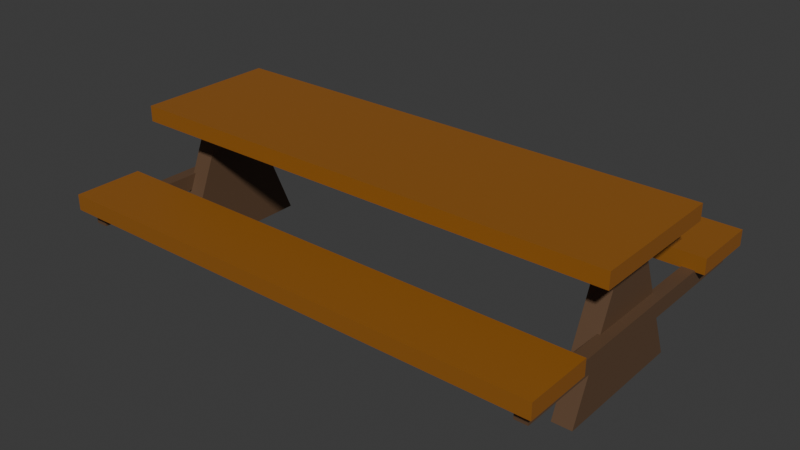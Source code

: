# Source: bench.blend  (saved by Blender 4.3.34; exported with 4.5.12 LTS)
import bpy
from mathutils import Matrix  # noqa: F401  (used for matrix-valued properties, if any)

bpy.ops.wm.read_factory_settings(use_empty=True)
scene = bpy.context.scene
scene.name = 'Scene'

# ---- collections
col_collection = bpy.data.collections.new('Collection'); scene.collection.children.link(col_collection)

# ---- materials (node trees are filled in below, after node groups)
mat_material_001 = bpy.data.materials.new('Material.001')
mat_material = bpy.data.materials.new('Material')
mat_material.alpha_threshold = 0.0
mat_material.use_transparent_shadow = False
mat_material.roughness = 0.5
mat_material.line_color = (0.0, 0.0, 0.0, 1.0)

# ---- material node trees
mat_material_001.use_nodes = True; mat_material_001.node_tree.nodes.clear()
_N = mat_material_001.node_tree.nodes; _L = mat_material_001.node_tree.links
n0 = _N.new('ShaderNodeBsdfPrincipled'); n0.name = 'Principled BSDF'; n0.location = (10, 300)
n0.inputs[0].default_value = (0.2948, 0.108, 0.01336, 1.0)
n1 = _N.new('ShaderNodeOutputMaterial'); n1.name = 'Material Output'; n1.location = (300, 300)
_L.new(n0.outputs[0], n1.inputs[0])
n1.is_active_output = True
mat_material.use_nodes = True; mat_material.node_tree.nodes.clear()
_N = mat_material.node_tree.nodes; _L = mat_material.node_tree.links
n0 = _N.new('ShaderNodeOutputMaterial'); n0.name = 'Material Output'; n0.location = (300, 300)
n1 = _N.new('ShaderNodeBsdfPrincipled'); n1.name = 'Principled BSDF'; n1.location = (10, 300)
n1.inputs[0].default_value = (0.1215, 0.06753, 0.03652, 1.0)
n1.inputs[3].default_value = 1.45
_L.new(n1.outputs[0], n0.inputs[0])
n0.is_active_output = True

# ---- world
world_world = bpy.data.worlds.new('World'); scene.world = world_world
world_world.use_nodes = True; world_world.node_tree.nodes.clear()
_N = world_world.node_tree.nodes; _L = world_world.node_tree.links
n0 = _N.new('ShaderNodeOutputWorld'); n0.name = 'World Output'; n0.location = (300, 300)
n1 = _N.new('ShaderNodeBackground'); n1.name = 'Background'; n1.location = (10, 300)
n1.inputs[0].default_value = (0.05088, 0.05088, 0.05088, 1.0)
_L.new(n1.outputs[0], n0.inputs[0])
n0.is_active_output = True
world_world.color = (0.05088, 0.05088, 0.05088)
world_world.sun_shadow_jitter_overblur = 0.0

# ---- meshes
me_cube = bpy.data.meshes.new('Cube')
me_cube.from_pydata([(-1.0, -1.0, -1.0), (-1.0, -1.0, 1.0), (-1.0, 1.0, -1.0), (-1.0, 1.0, 1.0), (1.0, -1.0, -1.0), (1.0, -1.0, 1.0), (1.0, 1.0, -1.0), (1.0, 1.0, 1.0)], [], [(0, 1, 3, 2), (2, 3, 7, 6), (6, 7, 5, 4), (4, 5, 1, 0), (2, 6, 4, 0), (7, 3, 1, 5)])
_uv = me_cube.uv_layers.new(name='UVMap')
_uv.uv.foreach_set('vector', [0.375, 0.0, 0.625, 0.0, 0.625, 0.25, 0.375, 0.25, 0.375, 0.25, 0.625, 0.25, 0.625, 0.5, 0.375, 0.5, 0.375, 0.5, 0.625, 0.5, 0.625, 0.75, 0.375, 0.75, 0.375, 0.75, 0.625, 0.75, 0.625, 1.0, 0.375, 1.0, 0.125, 0.5, 0.375, 0.5, 0.375, 0.75, 0.125, 0.75, 0.625, 0.5, 0.875, 0.5, 0.875, 0.75, 0.625, 0.75])
me_cube.materials.append(mat_material_001)
me_cube.update()
me_cube_001 = bpy.data.meshes.new('Cube.001')
me_cube_001.from_pydata([(-1.0, -1.0, -1.0), (-1.0, -1.0, 1.0), (-1.0, 1.0, -1.0), (-1.0, 1.0, 1.0), (1.0, -1.0, -1.0), (1.0, -1.0, 1.0), (1.0, 1.0, -1.0), (1.0, 1.0, 1.0)], [], [(0, 1, 3, 2), (2, 3, 7, 6), (6, 7, 5, 4), (4, 5, 1, 0), (2, 6, 4, 0), (7, 3, 1, 5)])
_uv = me_cube_001.uv_layers.new(name='UVMap')
_uv.uv.foreach_set('vector', [0.375, 0.0, 0.625, 0.0, 0.625, 0.25, 0.375, 0.25, 0.375, 0.25, 0.625, 0.25, 0.625, 0.5, 0.375, 0.5, 0.375, 0.5, 0.625, 0.5, 0.625, 0.75, 0.375, 0.75, 0.375, 0.75, 0.625, 0.75, 0.625, 1.0, 0.375, 1.0, 0.125, 0.5, 0.375, 0.5, 0.375, 0.75, 0.125, 0.75, 0.625, 0.5, 0.875, 0.5, 0.875, 0.75, 0.625, 0.75])
me_cube_001.materials.append(mat_material_001)
me_cube_001.update()
me_cube_002 = bpy.data.meshes.new('Cube.002')
me_cube_002.from_pydata([(-1.0, -1.0, -1.0), (-1.0, -0.1738, 1.0), (-1.0, 1.0, -1.0), (-1.0, 0.1738, 1.0), (1.0, -1.0, -1.0), (1.0, -0.1738, 1.0), (1.0, 1.0, -1.0), (1.0, 0.1738, 1.0)], [], [(0, 1, 3, 2), (2, 3, 7, 6), (6, 7, 5, 4), (4, 5, 1, 0), (2, 6, 4, 0), (7, 3, 1, 5)])
_uv = me_cube_002.uv_layers.new(name='UVMap')
_uv.uv.foreach_set('vector', [0.375, 0.0, 0.625, 0.0, 0.625, 0.25, 0.375, 0.25, 0.375, 0.25, 0.625, 0.25, 0.625, 0.5, 0.375, 0.5, 0.375, 0.5, 0.625, 0.5, 0.625, 0.75, 0.375, 0.75, 0.375, 0.75, 0.625, 0.75, 0.625, 1.0, 0.375, 1.0, 0.125, 0.5, 0.375, 0.5, 0.375, 0.75, 0.125, 0.75, 0.625, 0.5, 0.875, 0.5, 0.875, 0.75, 0.625, 0.75])
me_cube_002.materials.append(mat_material)
me_cube_002.update()
me_cube_004 = bpy.data.meshes.new('Cube.004')
me_cube_004.from_pydata([(-1.0, -1.0, -1.0), (-1.0, -1.0, 1.0), (-1.0, 1.0, -1.0), (-1.0, 1.0, 1.0), (1.0, -1.0, -1.0), (1.0, -1.0, 1.0), (1.0, 1.0, -1.0), (1.0, 1.0, 1.0)], [], [(0, 1, 3, 2), (2, 3, 7, 6), (6, 7, 5, 4), (4, 5, 1, 0), (2, 6, 4, 0), (7, 3, 1, 5)])
_uv = me_cube_004.uv_layers.new(name='UVMap')
_uv.uv.foreach_set('vector', [0.375, 0.0, 0.625, 0.0, 0.625, 0.25, 0.375, 0.25, 0.375, 0.25, 0.625, 0.25, 0.625, 0.5, 0.375, 0.5, 0.375, 0.5, 0.625, 0.5, 0.625, 0.75, 0.375, 0.75, 0.375, 0.75, 0.625, 0.75, 0.625, 1.0, 0.375, 1.0, 0.125, 0.5, 0.375, 0.5, 0.375, 0.75, 0.125, 0.75, 0.625, 0.5, 0.875, 0.5, 0.875, 0.75, 0.625, 0.75])
me_cube_004.materials.append(mat_material)
me_cube_004.update()

# ---- objects
ob_cube = bpy.data.objects.new('Cube', me_cube)
ob_cube_001 = bpy.data.objects.new('Cube.001', me_cube_001)
ob_cube_002 = bpy.data.objects.new('Cube.002', me_cube_002)
ob_cube_004 = bpy.data.objects.new('Cube.004', me_cube_004)

# ---- transforms, parenting, visibility, modifiers, constraints
ob_cube.location = (0.0, 0.0, 1.814)
ob_cube.scale = (3.53, 1.0, -0.111)
ob_cube_001.location = (0.0, -1.814, 0.9678)
ob_cube_001.scale = (3.53, 0.4836, -0.111)
_m = ob_cube_001.modifiers.new('Mirror', 'MIRROR')
_m.use_axis = (False, True, False)
_m.mirror_object = ob_cube
ob_cube_002.location = (3.128, -0.01078, 0.8481)
ob_cube_002.scale = (0.1377, 1.0, 1.0)
_m = ob_cube_002.modifiers.new('Mirror', 'MIRROR')
_m.mirror_object = ob_cube
ob_cube_004.location = (3.317, 0.0, 0.7631)
ob_cube_004.rotation_euler = (0.0, -0.0, 1.571)
ob_cube_004.scale = (-2.141, 0.08797, -0.111)
_m = ob_cube_004.modifiers.new('Mirror', 'MIRROR')
_m.mirror_object = ob_cube

# ---- collection membership
col_collection.objects.link(ob_cube)
col_collection.objects.link(ob_cube_001)
col_collection.objects.link(ob_cube_002)
col_collection.objects.link(ob_cube_004)

# ---- scene / render settings (as saved in the file)
scene.frame_start = 1; scene.frame_end = 250; scene.frame_set(1)
scene.render.engine = 'BLENDER_EEVEE_NEXT'
bpy.context.view_layer.update()

# ---- added for rendering (the .blend has no active camera and no usable light): camera, sun
cam_auto = bpy.data.cameras.new('AutoCamera')
cam_auto.lens = 50.0
cam_auto.sensor_width = 36.0
cam_auto.clip_end = 1000.0
ob_auto_camera = bpy.data.objects.new('AutoCamera', cam_auto)
scene.collection.objects.link(ob_auto_camera)
ob_auto_camera.location = (8.02706, -9.63247, 7.30842)
ob_auto_camera.rotation_euler = (1.09748, -7.21219e-08, 0.694738)
scene.camera = ob_auto_camera
light_auto_sun = bpy.data.lights.new('AutoSun', 'SUN')
light_auto_sun.energy = 3.0
light_auto_sun.angle = 0.0523599
ob_auto_sun = bpy.data.objects.new('AutoSun', light_auto_sun)
scene.collection.objects.link(ob_auto_sun)
ob_auto_sun.rotation_euler = (0.872665, 0.174533, 0.523599)
bpy.context.view_layer.update()

